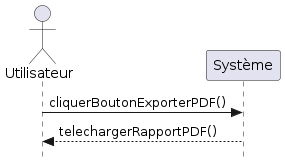

The diagram above was rendered by PlantUML. Its source (embedded in the PNG):
@startuml
skinparam style strictuml
actor "Utilisateur" as User
participant "Système" as System

User -> System : cliquerBoutonExporterPDF()
System --> User : telechargerRapportPDF()
@enduml